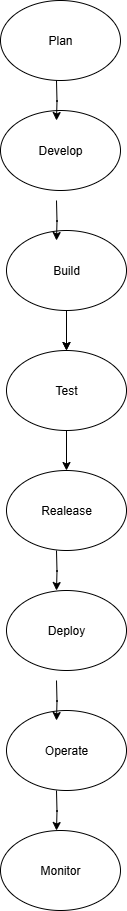

The diagram above was exported from draw.io. Its source (the exported page's mxGraphModel, read from the mxfile embedded in the PNG):
<mxGraphModel dx="1209" dy="694" grid="1" gridSize="10" guides="1" tooltips="1" connect="1" arrows="1" fold="1" page="1" pageScale="1" pageWidth="827" pageHeight="1169" math="0" shadow="0">
  <root>
    <mxCell id="0" />
    <mxCell id="1" parent="0" />
    <mxCell id="4A7BolwigPoBBuUADit2-1" value="Develop" style="ellipse;whiteSpace=wrap;html=1;" vertex="1" parent="1">
      <mxGeometry x="354" y="120" width="120" height="80" as="geometry" />
    </mxCell>
    <mxCell id="4A7BolwigPoBBuUADit2-12" value="" style="edgeStyle=orthogonalEdgeStyle;rounded=0;orthogonalLoop=1;jettySize=auto;html=1;" edge="1" parent="1" source="4A7BolwigPoBBuUADit2-2" target="4A7BolwigPoBBuUADit2-3">
      <mxGeometry relative="1" as="geometry" />
    </mxCell>
    <mxCell id="4A7BolwigPoBBuUADit2-13" value="" style="edgeStyle=orthogonalEdgeStyle;rounded=0;orthogonalLoop=1;jettySize=auto;html=1;" edge="1" parent="1" source="4A7BolwigPoBBuUADit2-2" target="4A7BolwigPoBBuUADit2-3">
      <mxGeometry relative="1" as="geometry" />
    </mxCell>
    <mxCell id="4A7BolwigPoBBuUADit2-2" value="Build" style="ellipse;whiteSpace=wrap;html=1;" vertex="1" parent="1">
      <mxGeometry x="360" y="240" width="120" height="80" as="geometry" />
    </mxCell>
    <mxCell id="4A7BolwigPoBBuUADit2-19" value="" style="edgeStyle=orthogonalEdgeStyle;rounded=0;orthogonalLoop=1;jettySize=auto;html=1;" edge="1" parent="1" source="4A7BolwigPoBBuUADit2-3" target="4A7BolwigPoBBuUADit2-4">
      <mxGeometry relative="1" as="geometry" />
    </mxCell>
    <mxCell id="4A7BolwigPoBBuUADit2-3" value="Test" style="ellipse;whiteSpace=wrap;html=1;" vertex="1" parent="1">
      <mxGeometry x="360" y="360" width="120" height="80" as="geometry" />
    </mxCell>
    <mxCell id="4A7BolwigPoBBuUADit2-4" value="Realease" style="ellipse;whiteSpace=wrap;html=1;" vertex="1" parent="1">
      <mxGeometry x="360" y="480" width="120" height="80" as="geometry" />
    </mxCell>
    <mxCell id="4A7BolwigPoBBuUADit2-5" value="Deploy" style="ellipse;whiteSpace=wrap;html=1;" vertex="1" parent="1">
      <mxGeometry x="360" y="600" width="120" height="80" as="geometry" />
    </mxCell>
    <mxCell id="4A7BolwigPoBBuUADit2-6" value="Operate" style="ellipse;whiteSpace=wrap;html=1;" vertex="1" parent="1">
      <mxGeometry x="360" y="720" width="120" height="80" as="geometry" />
    </mxCell>
    <mxCell id="4A7BolwigPoBBuUADit2-7" value="Monitor" style="ellipse;whiteSpace=wrap;html=1;" vertex="1" parent="1">
      <mxGeometry x="354" y="840" width="120" height="80" as="geometry" />
    </mxCell>
    <mxCell id="4A7BolwigPoBBuUADit2-8" value="Plan" style="ellipse;whiteSpace=wrap;html=1;" vertex="1" parent="1">
      <mxGeometry x="354" y="10" width="120" height="80" as="geometry" />
    </mxCell>
    <mxCell id="4A7BolwigPoBBuUADit2-14" value="" style="edgeStyle=orthogonalEdgeStyle;rounded=0;orthogonalLoop=1;jettySize=auto;html=1;" edge="1" parent="1">
      <mxGeometry relative="1" as="geometry">
        <mxPoint x="410" y="90" as="sourcePoint" />
        <mxPoint x="410" y="130" as="targetPoint" />
      </mxGeometry>
    </mxCell>
    <mxCell id="4A7BolwigPoBBuUADit2-16" value="" style="edgeStyle=orthogonalEdgeStyle;rounded=0;orthogonalLoop=1;jettySize=auto;html=1;" edge="1" parent="1">
      <mxGeometry relative="1" as="geometry">
        <mxPoint x="410" y="210" as="sourcePoint" />
        <mxPoint x="410" y="250" as="targetPoint" />
      </mxGeometry>
    </mxCell>
    <mxCell id="4A7BolwigPoBBuUADit2-23" value="" style="edgeStyle=orthogonalEdgeStyle;rounded=0;orthogonalLoop=1;jettySize=auto;html=1;" edge="1" parent="1">
      <mxGeometry relative="1" as="geometry">
        <mxPoint x="410" y="690" as="sourcePoint" />
        <mxPoint x="410" y="730" as="targetPoint" />
      </mxGeometry>
    </mxCell>
    <mxCell id="4A7BolwigPoBBuUADit2-26" value="" style="edgeStyle=orthogonalEdgeStyle;rounded=0;orthogonalLoop=1;jettySize=auto;html=1;" edge="1" parent="1">
      <mxGeometry relative="1" as="geometry">
        <mxPoint x="410" y="800" as="sourcePoint" />
        <mxPoint x="410" y="840" as="targetPoint" />
      </mxGeometry>
    </mxCell>
    <mxCell id="4A7BolwigPoBBuUADit2-27" value="" style="edgeStyle=orthogonalEdgeStyle;rounded=0;orthogonalLoop=1;jettySize=auto;html=1;" edge="1" parent="1">
      <mxGeometry relative="1" as="geometry">
        <mxPoint x="410" y="560" as="sourcePoint" />
        <mxPoint x="410" y="600" as="targetPoint" />
      </mxGeometry>
    </mxCell>
  </root>
</mxGraphModel>